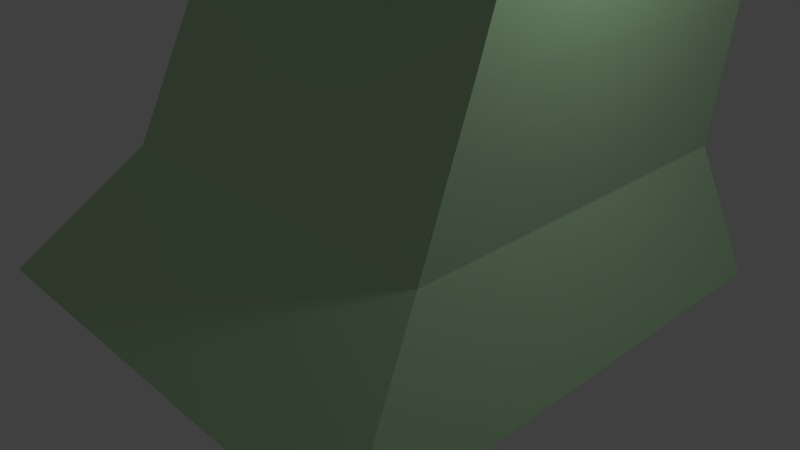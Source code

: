 # Source: Massive_Tree_2.blend  (saved by Blender 2.68.0; exported with 4.5.12 LTS)
import bpy
from mathutils import Matrix  # noqa: F401  (used for matrix-valued properties, if any)

bpy.ops.wm.read_factory_settings(use_empty=True)
scene = bpy.context.scene
scene.name = 'Scene'

# ---- collections
col_collection_1 = bpy.data.collections.new('Collection 1'); scene.collection.children.link(col_collection_1)

# ---- materials (node trees are filled in below, after node groups)
mat_very_back_massive_tree = bpy.data.materials.new('Very back massive tree')
mat_very_back_massive_tree.alpha_threshold = 0.0
mat_very_back_massive_tree.use_transparent_shadow = False
mat_very_back_massive_tree.diffuse_color = (0.5345, 0.8, 0.4869, 1.0)
mat_very_back_massive_tree.roughness = 0.5
mat_very_back_massive_tree.line_color = (0.0, 0.0, 0.0, 1.0)

# ---- material node trees

# ---- world
world_world = bpy.data.worlds.new('World'); scene.world = world_world
world_world.color = (0.05088, 0.05088, 0.05088)
world_world.use_sun_shadow = False
world_world.sun_shadow_jitter_overblur = 0.0
world_world.cycles.sampling_method = 'MANUAL'
world_world.cycles.sample_map_resolution = 256

# ---- cameras
cam_camera = bpy.data.cameras.new('Camera')
cam_camera.clip_end = 100.0
cam_camera.lens = 35.0
cam_camera.sensor_width = 32.0
cam_camera.sensor_height = 18.0
cam_camera.ortho_scale = 7.314
cam_camera.dof.focus_distance = 0.0
cam_camera.dof.aperture_fstop = 128.0

# ---- lights
light_lamp = bpy.data.lights.new('Lamp', 'POINT')
light_lamp.transmission_factor = 0.0
light_lamp.cutoff_distance = 30.0
light_lamp.energy = 100.0
light_lamp.shadow_buffer_clip_start = 1.001
light_lamp.shadow_soft_size = 0.1
light_lamp.shadow_maximum_resolution = 0.006
light_lamp.use_absolute_resolution = True
light_lamp.cycles.use_multiple_importance_sampling = False

# ---- meshes
me_cube = bpy.data.meshes.new('Cube')
me_cube.from_pydata([(0.6718, 0.6718, -0.05143), (0.6718, -0.6718, -0.05143), (-0.6718, -0.6718, -0.05143), (-0.6718, 0.6718, -0.05143), (0.4161, 0.8025, 1.451), (0.4161, -0.02975, 1.451), (-0.4161, -0.02975, 1.451), (-0.4161, 0.8025, 1.451), (0.6718, -6.533e-08, -0.05143), (3.553e-08, 0.6718, -0.05143), (0.5164, 0.6889, 0.255), (-9.513e-08, -0.6718, -0.05143), (0.5164, -0.344, 0.255), (-0.6718, 6.533e-08, -0.05143), (-0.5164, -0.344, 0.255), (-0.5164, 0.6889, 0.255), (0.4161, 0.3864, 1.451), (1.076e-07, 0.8025, 1.451), (-2.566e-07, -0.02975, 1.451), (-0.4161, 0.3864, 1.451), (8.85e-08, 0.6889, 0.255), (-0.5164, 0.1724, 0.255), (-2.128e-07, -0.344, 0.255), (0.5164, 0.1724, 0.255), (0.4161, 0.8689, 2.171), (-2.98e-08, 0.0, -0.05143), (0.4914, 0.8102, 0.612), (0.4663, 0.8965, 0.8917), (0.4412, 0.8939, 1.171), (0.4914, -0.1726, 0.612), (0.4663, -0.03609, 0.8917), (0.4412, 0.01151, 1.171), (-0.4914, -0.1726, 0.612), (-0.4663, -0.03609, 0.8917), (-0.4412, 0.01151, 1.171), (-0.4914, 0.8102, 0.612), (-0.4663, 0.8965, 0.8917), (-0.4412, 0.8939, 1.171), (9.327e-08, 0.8102, 0.612), (9.805e-08, 0.8965, 0.8917), (1.028e-07, 0.8939, 1.171), (-0.4412, 0.4527, 1.171), (-0.4663, 0.4302, 0.8917), (-0.4914, 0.3188, 0.612), (-2.457e-07, 0.01151, 1.171), (-2.347e-07, -0.03609, 0.8917), (-2.238e-07, -0.1726, 0.612), (0.4412, 0.4527, 1.171), (0.4663, 0.4302, 0.8917), (0.4914, 0.3188, 0.612), (0.4161, 0.8025, 1.749), (0.4161, -0.02975, 1.749), (-0.4161, -0.02975, 1.749), (-0.4161, 0.8025, 1.749), (0.4161, 0.3864, 1.749), (1.076e-07, 0.8025, 1.749), (-2.566e-07, -0.02975, 1.749), (-0.4161, 0.3864, 1.749), (0.4161, 1.005, 2.665), (0.4161, 0.03658, 2.171), (-0.4161, 0.03658, 2.171), (-0.4161, 0.8689, 2.171), (0.4161, 0.4527, 2.171), (1.076e-07, 0.8689, 2.171), (-2.566e-07, 0.03658, 2.171), (-0.4161, 0.4527, 2.171), (0.4161, 1.096, 3.289), (0.4161, 0.1728, 2.665), (-0.4161, 0.1728, 2.665), (-0.4161, 1.005, 2.665), (0.4161, 0.589, 2.665), (1.076e-07, 1.005, 2.665), (-2.566e-07, 0.1728, 2.665), (-0.4161, 0.589, 2.665), (0.4161, 1.096, 4.197), (0.4161, 0.2635, 3.289), (-0.4161, 0.2635, 3.289), (-0.4161, 1.096, 3.289), (0.4161, 0.6796, 3.289), (1.076e-07, 1.096, 3.289), (-2.566e-07, 0.2635, 3.289), (-0.4161, 0.6796, 3.289), (0.4161, 0.9376, 5.034), (0.4161, 0.2635, 4.197), (-0.4161, 0.2635, 4.197), (-0.4161, 1.096, 4.197), (0.4161, 0.6796, 4.197), (1.076e-07, 1.096, 4.197), (-2.566e-07, 0.2635, 4.197), (-0.4161, 0.6796, 4.197), (0.4161, 0.1053, 5.034), (-0.4161, 0.1053, 5.034), (-0.4161, 0.9376, 5.034), (0.4161, 0.5215, 5.034), (1.076e-07, 0.9376, 5.034), (-2.566e-07, 0.1053, 5.034), (-0.4161, 0.5215, 5.034), (0.7151, -2.803, 9.05), (0.4663, 0.5794, 1.26), (0.4663, -0.3531, 1.26), (-0.4663, -0.3531, 1.26), (-0.4663, 0.5794, 1.26), (9.805e-08, 0.5794, 1.26), (-0.4663, 0.1131, 1.26), (-2.347e-07, -0.3531, 1.26), (0.4663, 0.1131, 1.26), (0.4383, 0.3943, 2.121), (0.3921, -0.4169, 1.943), (-0.4383, -0.3684, 1.937), (-0.3921, 0.4428, 2.116), (0.02308, 0.4185, 2.118), (-0.4152, 0.03719, 2.026), (-0.02308, -0.3926, 1.94), (0.4152, -0.0113, 2.032), (0.4383, -0.1805, 2.871), (0.3921, -0.9917, 2.693), (-0.4383, -0.9432, 2.687), (-0.3921, -0.132, 2.866), (0.02308, -0.1563, 2.868), (-0.4152, -0.5376, 2.776), (-0.02308, -0.9675, 2.69), (0.4152, -0.5861, 2.782), (0.4439, -0.9919, 3.699), (0.3423, -1.748, 3.366), (-0.4833, -1.65, 3.397), (-0.3817, -0.8943, 3.729), (0.03111, -0.9431, 3.714), (-0.4325, -1.272, 3.563), (-0.07048, -1.699, 3.382), (0.3931, -1.37, 3.533), (0.6111, -1.559, 4.417), (0.6043, -2.199, 4.245), (-0.05873, -2.196, 4.261), (-0.05187, -1.556, 4.433), (0.2796, -1.557, 4.425), (-0.0553, -1.876, 4.347), (0.2728, -2.198, 4.253), (0.6077, -1.879, 4.331), (0.4161, 0.9376, 10.16), (0.4161, 0.1053, 10.16), (-0.4161, 0.1053, 10.16), (-0.4161, 0.9376, 10.16), (0.4161, 0.5215, 10.16), (1.076e-07, 0.9376, 10.16), (-2.566e-07, 0.1053, 10.16), (-0.4161, 0.5215, 10.16), (-7.451e-08, 0.5215, 10.16), (0.7083, -3.443, 8.878), (0.04528, -3.441, 8.893), (0.05213, -2.8, 9.065), (0.3836, -2.801, 9.058), (0.0487, -3.12, 8.979), (0.3768, -3.442, 8.886), (0.7117, -3.123, 8.964)], [], [(25, 11, 2, 13), (16, 4, 50, 54), (47, 16, 5, 31), (44, 18, 6, 34), (41, 19, 7, 37), (20, 9, 3, 15), (38, 20, 15, 35), (26, 10, 20, 38), (10, 0, 9, 20), (13, 21, 15, 3), (2, 14, 21, 13), (34, 6, 19, 41), (11, 22, 14, 2), (1, 12, 22, 11), (31, 5, 18, 44), (8, 23, 12, 1), (0, 10, 23, 8), (28, 4, 16, 47), (4, 17, 55, 50), (18, 5, 51, 56), (19, 6, 52, 57), (9, 25, 13, 3), (0, 8, 25, 9), (8, 1, 11, 25), (10, 26, 49, 23), (26, 27, 48, 49), (27, 28, 47, 48), (12, 29, 46, 22), (29, 30, 45, 46), (30, 31, 44, 45), (14, 32, 43, 21), (32, 33, 42, 43), (33, 34, 41, 42), (4, 28, 40, 17), (28, 27, 39, 40), (27, 26, 38, 39), (17, 40, 37, 7), (40, 39, 36, 37), (39, 38, 35, 36), (21, 43, 35, 15), (43, 42, 36, 35), (42, 41, 37, 36), (22, 46, 32, 14), (46, 45, 33, 32), (45, 44, 34, 33), (23, 49, 29, 12), (49, 48, 30, 29), (48, 47, 31, 30), (54, 50, 24, 62), (50, 55, 63, 24), (56, 51, 59, 64), (57, 52, 60, 65), (7, 19, 57, 53), (6, 18, 56, 52), (17, 7, 53, 55), (5, 16, 54, 51), (62, 24, 58, 70), (24, 63, 71, 58), (64, 59, 67, 72), (65, 60, 68, 73), (53, 57, 65, 61), (52, 56, 64, 60), (55, 53, 61, 63), (51, 54, 62, 59), (70, 58, 66, 78), (58, 71, 79, 66), (72, 67, 75, 80), (73, 68, 76, 81), (61, 65, 73, 69), (60, 64, 72, 68), (63, 61, 69, 71), (59, 62, 70, 67), (78, 66, 74, 86), (66, 79, 87, 74), (80, 75, 83, 88), (81, 76, 84, 89), (69, 73, 81, 77), (68, 72, 80, 76), (71, 69, 77, 79), (67, 70, 78, 75), (86, 74, 82, 93), (74, 87, 94, 82), (88, 83, 90, 95), (89, 84, 91, 96), (77, 81, 89, 85), (76, 80, 88, 84), (79, 77, 85, 87), (75, 78, 86, 83), (94, 92, 141, 143), (82, 94, 143, 138), (91, 95, 144, 140), (95, 90, 139, 144), (85, 89, 96, 92), (84, 88, 95, 91), (87, 85, 92, 94), (83, 86, 93, 90), (48, 30, 99, 105), (45, 33, 100, 104), (42, 36, 101, 103), (39, 36, 101, 102), (27, 39, 102, 98), (33, 42, 103, 100), (30, 45, 104, 99), (27, 48, 105, 98), (105, 99, 107, 113), (104, 100, 108, 112), (103, 101, 109, 111), (102, 101, 109, 110), (98, 102, 110, 106), (100, 103, 111, 108), (99, 104, 112, 107), (98, 105, 113, 106), (113, 107, 115, 121), (112, 108, 116, 120), (111, 109, 117, 119), (110, 109, 117, 118), (106, 110, 118, 114), (108, 111, 119, 116), (107, 112, 120, 115), (106, 113, 121, 114), (121, 115, 123, 129), (120, 116, 124, 128), (119, 117, 125, 127), (118, 117, 125, 126), (114, 118, 126, 122), (116, 119, 127, 124), (115, 120, 128, 123), (114, 121, 129, 122), (129, 123, 131, 137), (128, 124, 132, 136), (127, 125, 133, 135), (126, 125, 133, 134), (122, 126, 134, 130), (124, 127, 135, 132), (123, 128, 136, 131), (122, 129, 137, 130), (133, 134, 150, 149), (146, 145, 140, 144), (142, 146, 144, 139), (138, 143, 146, 142), (143, 141, 145, 146), (93, 82, 138, 142), (96, 91, 140, 145), (90, 93, 142, 139), (92, 96, 145, 141), (97, 153, 147, 152, 148, 151, 149, 150), (137, 131, 147, 153), (130, 137, 153, 97), (134, 130, 97, 150), (136, 132, 148, 152), (132, 135, 151, 148), (135, 133, 149, 151), (131, 136, 152, 147)])
me_cube.materials.append(mat_very_back_massive_tree)
me_cube.use_remesh_preserve_volume = False
me_cube.use_remesh_preserve_attributes = False
me_cube.use_mirror_vertex_groups = False
me_cube.update()

# ---- objects
ob_cube = bpy.data.objects.new('Cube', me_cube)
ob_lamp = bpy.data.objects.new('Lamp', light_lamp)
ob_camera = bpy.data.objects.new('Camera', cam_camera)

# ---- transforms, parenting, visibility, modifiers, constraints
ob_cube.location = (0.0, 0.0, 0.0)
ob_cube.scale = (4.927, 4.927, 4.927)
ob_cube.lock_rotations_4d = False
ob_cube.empty_display_type = 'ARROWS'
ob_cube.lineart.crease_threshold = 0.0
ob_lamp.location = (4.076, 1.005, 5.904)
ob_lamp.rotation_euler = (0.6503, 0.05522, 1.866)
ob_lamp.lock_rotations_4d = False
ob_lamp.empty_display_type = 'ARROWS'
ob_lamp.color = (0.0, 0.0, 0.0, 0.0)
ob_lamp.lineart.crease_threshold = 0.0
ob_camera.location = (7.481, -6.508, 5.344)
ob_camera.rotation_euler = (1.109, 0.01082, 0.8149)
ob_camera.lock_rotations_4d = False
ob_camera.empty_display_type = 'ARROWS'
ob_camera.color = (0.0, 0.0, 0.0, 0.0)
ob_camera.display_type = 'WIRE'
ob_camera.lineart.crease_threshold = 0.0

# ---- collection membership
col_collection_1.objects.link(ob_cube)
col_collection_1.objects.link(ob_lamp)
col_collection_1.objects.link(ob_camera)

# ---- scene / render settings (as saved in the file)
scene.camera = ob_camera
scene.frame_start = 1; scene.frame_end = 250; scene.frame_set(1)
scene.render.engine = 'BLENDER_EEVEE_NEXT'
scene.render.resolution_percentage = 50
scene.render.dither_intensity = 0.0
scene.cycles.use_denoising = False
scene.cycles.samples = 10
scene.cycles.sampling_pattern = 'TABULATED_SOBOL'
scene.cycles.light_sampling_threshold = 0.0
scene.cycles.use_adaptive_sampling = False
scene.cycles.use_light_tree = False
scene.cycles.blur_glossy = 0.0
scene.cycles.volume_bounces = 1
scene.cycles.pixel_filter_type = 'GAUSSIAN'
scene.cycles.sample_clamp_indirect = 0.0
scene.view_settings.view_transform = 'Standard'
bpy.context.view_layer.update()
